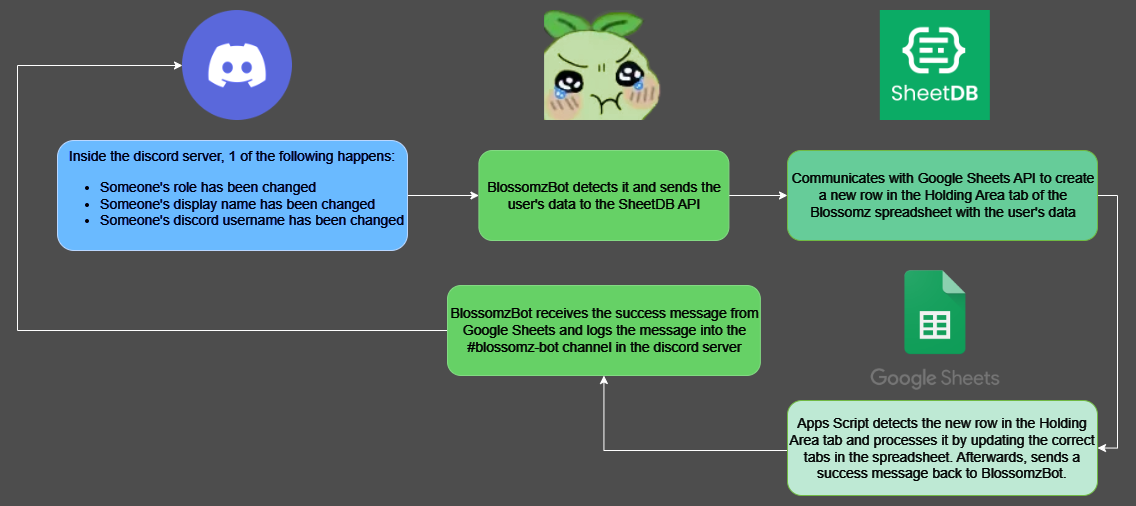

The diagram above was exported from draw.io. Its source (the exported page's mxGraphModel, read from the mxfile embedded in the PNG):
<mxGraphModel dx="3154" dy="2002" grid="0" gridSize="10" guides="1" tooltips="1" connect="1" arrows="1" fold="1" page="1" pageScale="1" pageWidth="827" pageHeight="1169" background="#4D4D4D" math="0" shadow="0">
  <root>
    <mxCell id="WIyWlLk6GJQsqaUBKTNV-0" />
    <mxCell id="WIyWlLk6GJQsqaUBKTNV-1" parent="WIyWlLk6GJQsqaUBKTNV-0" />
    <mxCell id="OJ79HBnl7qZpNfRBRJ8C-3" value="" style="shape=image;verticalLabelPosition=bottom;labelBackgroundColor=default;verticalAlign=top;aspect=fixed;imageAspect=0;image=https://static-00.iconduck.com/assets.00/discord-icon-2048x2048-o5mluhz2.png;" vertex="1" parent="WIyWlLk6GJQsqaUBKTNV-1">
      <mxGeometry x="-1385" y="-1110" width="110" height="110" as="geometry" />
    </mxCell>
    <mxCell id="OJ79HBnl7qZpNfRBRJ8C-5" style="edgeStyle=orthogonalEdgeStyle;rounded=0;orthogonalLoop=1;jettySize=auto;html=1;exitX=1;exitY=0.5;exitDx=0;exitDy=0;entryX=0;entryY=0.5;entryDx=0;entryDy=0;" edge="1" parent="WIyWlLk6GJQsqaUBKTNV-1" source="OJ79HBnl7qZpNfRBRJ8C-4" target="OJ79HBnl7qZpNfRBRJ8C-7">
      <mxGeometry relative="1" as="geometry">
        <mxPoint x="-1020" y="-925" as="targetPoint" />
      </mxGeometry>
    </mxCell>
    <mxCell id="OJ79HBnl7qZpNfRBRJ8C-4" value="&lt;div style=&quot;font-size: 14px;&quot;&gt;&lt;font style=&quot;font-size: 14px;&quot;&gt;Inside the discord server,&amp;nbsp;&lt;span style=&quot;background-color: initial;&quot;&gt;1 of the following happens:&lt;/span&gt;&lt;/font&gt;&lt;/div&gt;&lt;div style=&quot;font-size: 14px;&quot;&gt;&lt;ul&gt;&lt;li style=&quot;text-align: left;&quot;&gt;&lt;font style=&quot;font-size: 14px;&quot;&gt;Someone's role has been changed&lt;/font&gt;&lt;/li&gt;&lt;li style=&quot;text-align: left;&quot;&gt;&lt;font style=&quot;font-size: 14px;&quot;&gt;Someone's display name has been changed&lt;/font&gt;&lt;/li&gt;&lt;li style=&quot;text-align: left;&quot;&gt;&lt;font style=&quot;font-size: 14px;&quot;&gt;Someone's discord username has been changed&lt;/font&gt;&lt;/li&gt;&lt;/ul&gt;&lt;/div&gt;" style="text;html=1;align=center;verticalAlign=middle;whiteSpace=wrap;rounded=1;fillColor=#0050ef;fontColor=#ffffff;strokeColor=#001DBC;" vertex="1" parent="WIyWlLk6GJQsqaUBKTNV-1">
      <mxGeometry x="-1510" y="-980" width="350" height="110" as="geometry" />
    </mxCell>
    <mxCell id="OJ79HBnl7qZpNfRBRJ8C-6" value="" style="shape=image;verticalLabelPosition=bottom;labelBackgroundColor=default;verticalAlign=top;aspect=fixed;imageAspect=0;image=data:image/png,(base64 omitted: 4184 chars);" vertex="1" parent="WIyWlLk6GJQsqaUBKTNV-1">
      <mxGeometry x="-1022.9" y="-1110" width="118.65" height="110" as="geometry" />
    </mxCell>
    <mxCell id="OJ79HBnl7qZpNfRBRJ8C-10" style="edgeStyle=orthogonalEdgeStyle;rounded=0;orthogonalLoop=1;jettySize=auto;html=1;entryX=0;entryY=0.5;entryDx=0;entryDy=0;" edge="1" parent="WIyWlLk6GJQsqaUBKTNV-1" source="OJ79HBnl7qZpNfRBRJ8C-7" target="OJ79HBnl7qZpNfRBRJ8C-9">
      <mxGeometry relative="1" as="geometry" />
    </mxCell>
    <mxCell id="OJ79HBnl7qZpNfRBRJ8C-7" value="&lt;div style=&quot;font-size: 14px;&quot;&gt;&lt;div style=&quot;text-align: center;&quot;&gt;BlossomzBot detects it and sends the user's data to the SheetDB API&lt;br&gt;&lt;/div&gt;&lt;/div&gt;" style="text;html=1;align=left;verticalAlign=middle;whiteSpace=wrap;rounded=1;fillColor=#006B00;fontColor=#ffffff;strokeColor=#005700;" vertex="1" parent="WIyWlLk6GJQsqaUBKTNV-1">
      <mxGeometry x="-1088.58" y="-970" width="250" height="90" as="geometry" />
    </mxCell>
    <mxCell id="OJ79HBnl7qZpNfRBRJ8C-8" value="" style="shape=image;verticalLabelPosition=bottom;labelBackgroundColor=default;verticalAlign=top;aspect=fixed;imageAspect=0;image=https://cdn-images-1.medium.com/max/1200/1*41jRHwxilqhQicxEmgywuQ.png;" vertex="1" parent="WIyWlLk6GJQsqaUBKTNV-1">
      <mxGeometry x="-687.16" y="-1110" width="110" height="110" as="geometry" />
    </mxCell>
    <mxCell id="OJ79HBnl7qZpNfRBRJ8C-15" style="edgeStyle=orthogonalEdgeStyle;rounded=0;orthogonalLoop=1;jettySize=auto;html=1;entryX=1;entryY=0.5;entryDx=0;entryDy=0;" edge="1" parent="WIyWlLk6GJQsqaUBKTNV-1" source="OJ79HBnl7qZpNfRBRJ8C-9" target="OJ79HBnl7qZpNfRBRJ8C-11">
      <mxGeometry relative="1" as="geometry">
        <Array as="points">
          <mxPoint x="-450" y="-925" />
          <mxPoint x="-450" y="-673" />
        </Array>
      </mxGeometry>
    </mxCell>
    <mxCell id="OJ79HBnl7qZpNfRBRJ8C-9" value="&lt;div style=&quot;font-size: 14px;&quot;&gt;&lt;div style=&quot;text-align: center;&quot;&gt;Communicates with Google Sheets API to create a new row in the Holding Area tab of the Blossomz spreadsheet with the user's data&lt;/div&gt;&lt;/div&gt;" style="text;html=1;align=left;verticalAlign=middle;whiteSpace=wrap;rounded=1;fillColor=#006633;strokeColor=#2D7600;fontColor=#ffffff;" vertex="1" parent="WIyWlLk6GJQsqaUBKTNV-1">
      <mxGeometry x="-780" y="-970" width="310" height="90" as="geometry" />
    </mxCell>
    <mxCell id="OJ79HBnl7qZpNfRBRJ8C-17" style="edgeStyle=orthogonalEdgeStyle;rounded=0;orthogonalLoop=1;jettySize=auto;html=1;entryX=0.5;entryY=1;entryDx=0;entryDy=0;" edge="1" parent="WIyWlLk6GJQsqaUBKTNV-1" source="OJ79HBnl7qZpNfRBRJ8C-11" target="OJ79HBnl7qZpNfRBRJ8C-16">
      <mxGeometry relative="1" as="geometry">
        <Array as="points">
          <mxPoint x="-964" y="-670" />
        </Array>
      </mxGeometry>
    </mxCell>
    <mxCell id="OJ79HBnl7qZpNfRBRJ8C-11" value="&lt;div style=&quot;font-size: 14px;&quot;&gt;&lt;div style=&quot;&quot;&gt;Apps Script detects the new row in the Holding Area tab and processes it by updating the correct tabs in the spreadsheet. Afterwards, sends a success message back to BlossomzBot.&lt;/div&gt;&lt;/div&gt;" style="text;html=1;align=center;verticalAlign=middle;whiteSpace=wrap;rounded=1;fillColor=#002B16;strokeColor=#2D7600;fontColor=#ffffff;" vertex="1" parent="WIyWlLk6GJQsqaUBKTNV-1">
      <mxGeometry x="-780" y="-720" width="310" height="95" as="geometry" />
    </mxCell>
    <mxCell id="OJ79HBnl7qZpNfRBRJ8C-12" value="" style="shape=image;verticalLabelPosition=bottom;labelBackgroundColor=default;verticalAlign=top;aspect=fixed;imageAspect=0;image=https://www.computerhope.com/jargon/g/google-sheets.png;" vertex="1" parent="WIyWlLk6GJQsqaUBKTNV-1">
      <mxGeometry x="-696.77" y="-850" width="129.23" height="120" as="geometry" />
    </mxCell>
    <mxCell id="OJ79HBnl7qZpNfRBRJ8C-19" style="edgeStyle=orthogonalEdgeStyle;rounded=0;orthogonalLoop=1;jettySize=auto;html=1;entryX=0;entryY=0.5;entryDx=0;entryDy=0;" edge="1" parent="WIyWlLk6GJQsqaUBKTNV-1" source="OJ79HBnl7qZpNfRBRJ8C-16" target="OJ79HBnl7qZpNfRBRJ8C-3">
      <mxGeometry relative="1" as="geometry">
        <Array as="points">
          <mxPoint x="-1550" y="-790" />
          <mxPoint x="-1550" y="-1055" />
        </Array>
      </mxGeometry>
    </mxCell>
    <mxCell id="OJ79HBnl7qZpNfRBRJ8C-16" value="&lt;div style=&quot;font-size: 14px;&quot;&gt;&lt;div style=&quot;text-align: center;&quot;&gt;BlossomzBot receives the success message from Google Sheets and logs the message into the #blossomz-bot channel in the discord server&lt;br&gt;&lt;/div&gt;&lt;/div&gt;" style="text;html=1;align=left;verticalAlign=middle;whiteSpace=wrap;rounded=1;fillColor=#006B00;fontColor=#ffffff;strokeColor=#005700;" vertex="1" parent="WIyWlLk6GJQsqaUBKTNV-1">
      <mxGeometry x="-1120" y="-835" width="312.85" height="90" as="geometry" />
    </mxCell>
  </root>
</mxGraphModel>